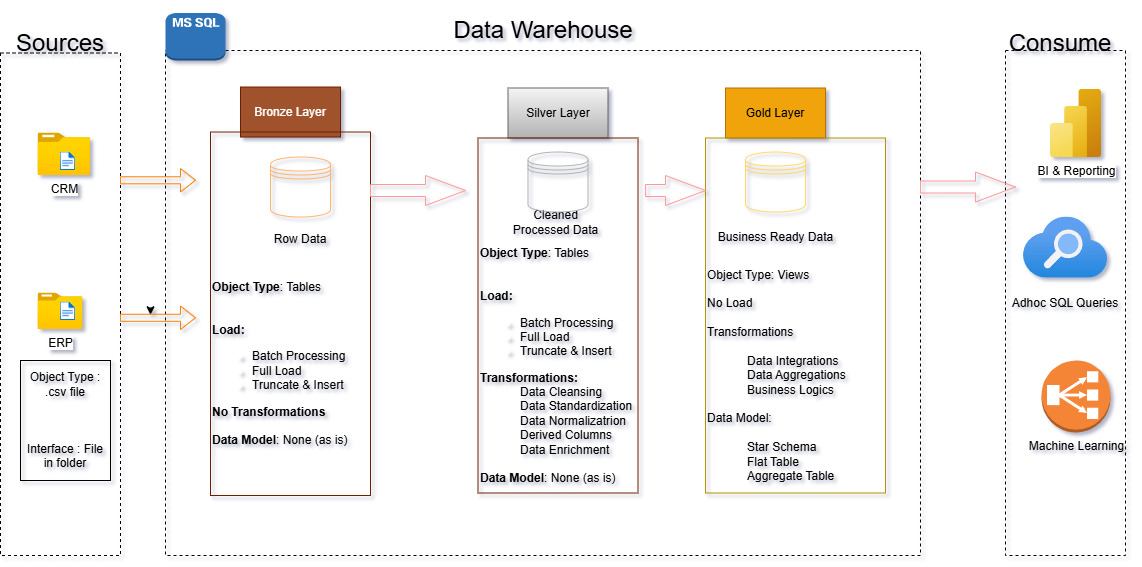

The diagram above was exported from draw.io. Its source (the exported page's mxGraphModel, read from the mxfile embedded in the PNG):
<mxGraphModel dx="1826" dy="841" grid="1" gridSize="15" guides="1" tooltips="1" connect="1" arrows="1" fold="1" page="0" pageScale="1" pageWidth="850" pageHeight="1100" background="#ffffff" math="0" shadow="1">
  <root>
    <mxCell id="0" />
    <mxCell id="1" parent="0" />
    <mxCell id="KCydA8QktUETLcZlyW7b-1" value="" style="rounded=0;whiteSpace=wrap;html=1;fillColor=none;strokeColor=#000000;points=[[0,0,0,0,0],[0,0.25,0,0,0],[0,0.5,0,0,0],[0,0.75,0,0,0],[0,1,0,0,0],[0.25,0,0,0,0],[0.25,1,0,0,0],[0.5,0,0,0,0],[0.5,1,0,0,0],[0.75,0,0,0,0],[0.75,1,0,0,0],[1,0,0,0,0],[1,0.25,0,0,0],[1,0.5,0,0,0],[1,0.75,0,0,0],[1,1,0,0,0]];dashed=1;" parent="1" vertex="1">
      <mxGeometry x="-120" y="52.5" width="120" height="502.5" as="geometry" />
    </mxCell>
    <mxCell id="KCydA8QktUETLcZlyW7b-5" value="&lt;font style=&quot;font-size: 24px; color: rgb(0, 0, 0);&quot;&gt;Sources&lt;/font&gt;" style="rounded=0;whiteSpace=wrap;html=1;fillColor=none;strokeColor=none;" parent="1" vertex="1">
      <mxGeometry x="-120" y="12.5" width="120" height="60" as="geometry" />
    </mxCell>
    <mxCell id="KCydA8QktUETLcZlyW7b-6" value="" style="rounded=0;whiteSpace=wrap;html=1;fillColor=none;strokeColor=#000000;points=[[0,0,0,0,0],[0,0.25,0,0,0],[0,0.5,0,0,0],[0,0.75,0,0,0],[0,1,0,0,0],[0.25,0,0,0,0],[0.25,1,0,0,0],[0.5,0,0,0,0],[0.5,1,0,0,0],[0.75,0,0,0,0],[0.75,1,0,0,0],[1,0,0,0,0],[1,0.25,0,0,0],[1,0.5,0,0,0],[1,0.75,0,0,0],[1,1,0,0,0]];dashed=1;" parent="1" vertex="1">
      <mxGeometry x="45" y="50" width="755" height="505" as="geometry" />
    </mxCell>
    <mxCell id="KCydA8QktUETLcZlyW7b-7" value="&lt;span style=&quot;font-size: 24px;&quot;&gt;&lt;font style=&quot;color: rgb(0, 0, 0);&quot;&gt;Data Warehouse&lt;/font&gt;&lt;/span&gt;" style="rounded=0;whiteSpace=wrap;html=1;fillColor=none;strokeColor=none;" parent="1" vertex="1">
      <mxGeometry x="312.5" width="220" height="60" as="geometry" />
    </mxCell>
    <mxCell id="KCydA8QktUETLcZlyW7b-9" value="&lt;font style=&quot;color: rgb(0, 0, 0);&quot;&gt;Adhoc SQL Queries&lt;/font&gt;" style="rounded=0;whiteSpace=wrap;html=1;fillColor=none;strokeColor=#000000;points=[[0,0,0,0,0],[0,0.25,0,0,0],[0,0.5,0,0,0],[0,0.75,0,0,0],[0,1,0,0,0],[0.25,0,0,0,0],[0.25,1,0,0,0],[0.5,0,0,0,0],[0.5,1,0,0,0],[0.75,0,0,0,0],[0.75,1,0,0,0],[1,0,0,0,0],[1,0.25,0,0,0],[1,0.5,0,0,0],[1,0.75,0,0,0],[1,1,0,0,0]];dashed=1;" parent="1" vertex="1">
      <mxGeometry x="885" y="50" width="120" height="505" as="geometry" />
    </mxCell>
    <mxCell id="KCydA8QktUETLcZlyW7b-10" value="&lt;font style=&quot;font-size: 24px; color: rgb(0, 0, 0);&quot;&gt;Consume&lt;/font&gt;" style="rounded=0;whiteSpace=wrap;html=1;fillColor=none;strokeColor=none;" parent="1" vertex="1">
      <mxGeometry x="870" y="12.5" width="140" height="60" as="geometry" />
    </mxCell>
    <mxCell id="KCydA8QktUETLcZlyW7b-11" value="Bronze Layer" style="rounded=0;whiteSpace=wrap;html=1;fillColor=#a0522d;fontColor=#ffffff;strokeColor=#6D1F00;" parent="1" vertex="1">
      <mxGeometry x="120" y="86.52" width="100" height="50" as="geometry" />
    </mxCell>
    <mxCell id="KCydA8QktUETLcZlyW7b-12" value="&lt;div&gt;&lt;font style=&quot;color: rgb(0, 0, 0);&quot;&gt;&lt;b&gt;&lt;br&gt;&lt;/b&gt;&lt;/font&gt;&lt;/div&gt;&lt;font style=&quot;color: rgb(0, 0, 0);&quot;&gt;&lt;div&gt;&lt;font style=&quot;color: rgb(0, 0, 0);&quot;&gt;&lt;b&gt;&lt;br&gt;&lt;/b&gt;&lt;/font&gt;&lt;/div&gt;&lt;b&gt;&lt;div&gt;&lt;font style=&quot;color: rgb(0, 0, 0);&quot;&gt;&lt;b&gt;&lt;br&gt;&lt;/b&gt;&lt;/font&gt;&lt;/div&gt;&lt;div&gt;&lt;font style=&quot;color: rgb(0, 0, 0);&quot;&gt;&lt;b&gt;&lt;br&gt;&lt;/b&gt;&lt;/font&gt;&lt;/div&gt;&lt;div&gt;&lt;font style=&quot;color: rgb(0, 0, 0);&quot;&gt;&lt;b&gt;&lt;br&gt;&lt;/b&gt;&lt;/font&gt;&lt;/div&gt;&lt;div&gt;&lt;font style=&quot;color: rgb(0, 0, 0);&quot;&gt;&lt;b&gt;&lt;br&gt;&lt;/b&gt;&lt;/font&gt;&lt;/div&gt;&lt;div&gt;&lt;font style=&quot;color: rgb(0, 0, 0);&quot;&gt;&lt;b&gt;&lt;br&gt;&lt;/b&gt;&lt;/font&gt;&lt;/div&gt;Object Type&lt;/b&gt;: Tables&lt;/font&gt;&lt;div&gt;&lt;font color=&quot;#000000&quot;&gt;&lt;br&gt;&lt;/font&gt;&lt;/div&gt;&lt;div&gt;&lt;font color=&quot;#000000&quot;&gt;&lt;br&gt;&lt;/font&gt;&lt;div&gt;&lt;font style=&quot;color: rgb(0, 0, 0);&quot;&gt;&lt;b&gt;Load:&amp;nbsp;&lt;/b&gt;&lt;/font&gt;&lt;/div&gt;&lt;div&gt;&lt;ul&gt;&lt;li&gt;&lt;font style=&quot;color: rgb(0, 0, 0);&quot;&gt;Batch Processing&lt;/font&gt;&lt;/li&gt;&lt;li&gt;&lt;font style=&quot;color: rgb(0, 0, 0);&quot;&gt;Full Load&lt;/font&gt;&lt;/li&gt;&lt;li&gt;&lt;font style=&quot;color: rgb(0, 0, 0);&quot;&gt;Truncate &amp;amp; Insert&lt;/font&gt;&lt;/li&gt;&lt;/ul&gt;&lt;div&gt;&lt;font color=&quot;#000000&quot;&gt;&lt;b&gt;No Transformations&lt;/b&gt;&lt;/font&gt;&lt;/div&gt;&lt;/div&gt;&lt;/div&gt;&lt;div&gt;&lt;font color=&quot;#000000&quot;&gt;&lt;b&gt;&lt;br&gt;&lt;/b&gt;&lt;/font&gt;&lt;/div&gt;&lt;div&gt;&lt;font color=&quot;#000000&quot;&gt;&lt;b&gt;Data Model&lt;/b&gt;: None (as is)&lt;/font&gt;&lt;/div&gt;" style="rounded=0;whiteSpace=wrap;html=1;fillColor=none;fontColor=#ffffff;strokeColor=light-dark(#6D1F00, #c74e1f);align=left;" parent="1" vertex="1">
      <mxGeometry x="90" y="131.52" width="160" height="363.48" as="geometry" />
    </mxCell>
    <mxCell id="KCydA8QktUETLcZlyW7b-13" value="&lt;font style=&quot;color: rgb(0, 0, 0);&quot;&gt;Silver Layer&lt;/font&gt;" style="rounded=0;whiteSpace=wrap;html=1;fillColor=#f5f5f5;gradientColor=#b3b3b3;strokeColor=#666666;" parent="1" vertex="1">
      <mxGeometry x="387.5" y="87.5" width="100" height="50" as="geometry" />
    </mxCell>
    <mxCell id="KCydA8QktUETLcZlyW7b-15" value="&lt;font style=&quot;color: rgb(0, 0, 0);&quot;&gt;Gold Layer&lt;/font&gt;" style="rounded=0;whiteSpace=wrap;html=1;fillColor=#f0a30a;strokeColor=#BD7000;fontColor=#000000;" parent="1" vertex="1">
      <mxGeometry x="605" y="87.5" width="100" height="50" as="geometry" />
    </mxCell>
    <mxCell id="KCydA8QktUETLcZlyW7b-16" value="" style="rounded=0;whiteSpace=wrap;html=1;fillColor=none;strokeColor=#B09500;fontColor=#000000;" parent="1" vertex="1">
      <mxGeometry x="585" y="137.5" width="180" height="355" as="geometry" />
    </mxCell>
    <mxCell id="KCydA8QktUETLcZlyW7b-17" value="CRM" style="image;aspect=fixed;html=1;points=[];align=center;fontSize=12;image=img/lib/azure2/general/Folder_Blank.svg;" parent="1" vertex="1">
      <mxGeometry x="-82.5" y="132.5" width="52.5" height="42.6" as="geometry" />
    </mxCell>
    <mxCell id="KCydA8QktUETLcZlyW7b-19" value="ERP" style="image;aspect=fixed;html=1;points=[];align=center;fontSize=12;image=img/lib/azure2/general/Folder_Blank.svg;" parent="1" vertex="1">
      <mxGeometry x="-82.5" y="292.5" width="45" height="36.52" as="geometry" />
    </mxCell>
    <mxCell id="KCydA8QktUETLcZlyW7b-21" value="" style="image;aspect=fixed;html=1;points=[];align=center;fontSize=12;image=img/lib/azure2/general/File.svg;" parent="1" vertex="1">
      <mxGeometry x="-60" y="151.52" width="15" height="18.48" as="geometry" />
    </mxCell>
    <mxCell id="KCydA8QktUETLcZlyW7b-22" value="" style="image;aspect=fixed;html=1;points=[];align=center;fontSize=12;image=img/lib/azure2/general/File.svg;" parent="1" vertex="1">
      <mxGeometry x="-60" y="301.52" width="15" height="18.48" as="geometry" />
    </mxCell>
    <mxCell id="KCydA8QktUETLcZlyW7b-24" value="&lt;font style=&quot;color: rgb(0, 0, 0);&quot;&gt;&lt;font style=&quot;color: rgb(0, 0, 0);&quot;&gt;Object &lt;/font&gt;Type : .csv file&lt;/font&gt;&lt;div&gt;&lt;font color=&quot;#000000&quot;&gt;&lt;br&gt;&lt;/font&gt;&lt;/div&gt;&lt;div&gt;&lt;font color=&quot;#000000&quot;&gt;&lt;br&gt;&lt;/font&gt;&lt;div&gt;&lt;font style=&quot;color: rgb(0, 0, 0);&quot;&gt;&lt;br&gt;&lt;/font&gt;&lt;/div&gt;&lt;div&gt;&lt;font style=&quot;color: rgb(0, 0, 0);&quot;&gt;Interface : File in folder&lt;/font&gt;&lt;/div&gt;&lt;/div&gt;" style="rounded=0;whiteSpace=wrap;html=1;fillColor=none;" parent="1" vertex="1">
      <mxGeometry x="-100" y="360" width="90" height="120" as="geometry" />
    </mxCell>
    <mxCell id="KCydA8QktUETLcZlyW7b-29" value="" style="shape=datastore;whiteSpace=wrap;html=1;strokeColor=#FFB570;fillColor=none;" parent="1" vertex="1">
      <mxGeometry x="150" y="156.52" width="60" height="60" as="geometry" />
    </mxCell>
    <mxCell id="KCydA8QktUETLcZlyW7b-31" value="" style="shape=datastore;whiteSpace=wrap;html=1;strokeColor=#FFD966;fillColor=none;" parent="1" vertex="1">
      <mxGeometry x="625" y="151.52" width="60" height="60" as="geometry" />
    </mxCell>
    <mxCell id="KCydA8QktUETLcZlyW7b-33" value="" style="html=1;shadow=0;dashed=0;align=center;verticalAlign=middle;shape=mxgraph.arrows2.arrow;dy=0.6;dx=40;notch=0;strokeColor=#FF9999;fillColor=none;" parent="1" vertex="1">
      <mxGeometry x="250" y="175" width="95" height="30" as="geometry" />
    </mxCell>
    <mxCell id="KCydA8QktUETLcZlyW7b-34" value="" style="html=1;shadow=0;dashed=0;align=center;verticalAlign=middle;shape=mxgraph.arrows2.arrow;dy=0.6;dx=40;notch=0;strokeColor=#FF9999;fillColor=none;" parent="1" vertex="1">
      <mxGeometry x="525" y="175" width="60" height="30" as="geometry" />
    </mxCell>
    <mxCell id="KCydA8QktUETLcZlyW7b-37" value="&lt;font style=&quot;color: rgb(0, 0, 0);&quot;&gt;Business Ready Data&lt;/font&gt;" style="text;html=1;whiteSpace=wrap;strokeColor=none;fillColor=none;align=center;verticalAlign=middle;rounded=0;" parent="1" vertex="1">
      <mxGeometry x="587.5" y="211.52" width="135" height="50" as="geometry" />
    </mxCell>
    <mxCell id="KCydA8QktUETLcZlyW7b-38" value="&lt;font style=&quot;color: rgb(0, 0, 0);&quot;&gt;Row Data&lt;/font&gt;" style="text;html=1;whiteSpace=wrap;strokeColor=none;fillColor=none;align=center;verticalAlign=middle;rounded=0;" parent="1" vertex="1">
      <mxGeometry x="150" y="226.51999999999998" width="60" height="25" as="geometry" />
    </mxCell>
    <mxCell id="KCydA8QktUETLcZlyW7b-39" value="&lt;font style=&quot;color: rgb(0, 0, 0);&quot;&gt;Cleaned Processed Data&lt;/font&gt;" style="text;html=1;whiteSpace=wrap;strokeColor=none;fillColor=none;align=center;verticalAlign=middle;rounded=0;" parent="1" vertex="1">
      <mxGeometry x="382.5" y="191.51999999999998" width="105" height="60" as="geometry" />
    </mxCell>
    <mxCell id="WXXQrPdRNRNAkaxoYdRe-6" value="&lt;div&gt;&lt;font style=&quot;color: rgb(0, 0, 0);&quot;&gt;&lt;b&gt;&lt;br&gt;&lt;/b&gt;&lt;/font&gt;&lt;/div&gt;&lt;font style=&quot;color: rgb(0, 0, 0);&quot;&gt;&lt;div&gt;&lt;font style=&quot;color: rgb(0, 0, 0);&quot;&gt;&lt;b&gt;&lt;br&gt;&lt;/b&gt;&lt;/font&gt;&lt;/div&gt;&lt;b&gt;&lt;div&gt;&lt;font style=&quot;color: rgb(0, 0, 0);&quot;&gt;&lt;b&gt;&lt;br&gt;&lt;/b&gt;&lt;/font&gt;&lt;/div&gt;&lt;div&gt;&lt;font style=&quot;color: rgb(0, 0, 0);&quot;&gt;&lt;b&gt;&lt;br&gt;&lt;/b&gt;&lt;/font&gt;&lt;/div&gt;&lt;div&gt;&lt;font style=&quot;color: rgb(0, 0, 0);&quot;&gt;&lt;b&gt;&lt;br&gt;&lt;/b&gt;&lt;/font&gt;&lt;/div&gt;&lt;div&gt;&lt;font style=&quot;color: rgb(0, 0, 0);&quot;&gt;&lt;b&gt;&lt;br&gt;&lt;/b&gt;&lt;/font&gt;&lt;/div&gt;&lt;div&gt;&lt;font style=&quot;color: rgb(0, 0, 0);&quot;&gt;&lt;b&gt;&lt;br&gt;&lt;/b&gt;&lt;/font&gt;&lt;/div&gt;Object Type&lt;/b&gt;: Tables&lt;/font&gt;&lt;div&gt;&lt;font color=&quot;#000000&quot;&gt;&lt;br&gt;&lt;/font&gt;&lt;/div&gt;&lt;div&gt;&lt;font color=&quot;#000000&quot;&gt;&lt;br&gt;&lt;/font&gt;&lt;div&gt;&lt;font style=&quot;color: rgb(0, 0, 0);&quot;&gt;&lt;b&gt;Load:&amp;nbsp;&lt;/b&gt;&lt;/font&gt;&lt;/div&gt;&lt;div&gt;&lt;ul&gt;&lt;li&gt;&lt;font style=&quot;color: rgb(0, 0, 0);&quot;&gt;Batch Processing&lt;/font&gt;&lt;/li&gt;&lt;li&gt;&lt;font style=&quot;color: rgb(0, 0, 0);&quot;&gt;Full Load&lt;/font&gt;&lt;/li&gt;&lt;li&gt;&lt;font style=&quot;color: rgb(0, 0, 0);&quot;&gt;Truncate &amp;amp; Insert&lt;/font&gt;&lt;/li&gt;&lt;/ul&gt;&lt;div&gt;&lt;font color=&quot;#000000&quot;&gt;&lt;b&gt;Transformations:&lt;/b&gt;&lt;/font&gt;&lt;/div&gt;&lt;/div&gt;&lt;/div&gt;&lt;blockquote style=&quot;margin: 0 0 0 40px; border: none; padding: 0px;&quot;&gt;&lt;div&gt;&lt;font color=&quot;#000000&quot;&gt;Data Cleansing&lt;/font&gt;&lt;/div&gt;&lt;div&gt;&lt;font color=&quot;#000000&quot;&gt;Data Standardization&lt;/font&gt;&lt;/div&gt;&lt;div&gt;&lt;font color=&quot;#000000&quot;&gt;Data Normalizatrion&lt;/font&gt;&lt;/div&gt;&lt;div&gt;&lt;font color=&quot;#000000&quot;&gt;Derived Columns&lt;/font&gt;&lt;/div&gt;&lt;div&gt;&lt;font color=&quot;#000000&quot;&gt;Data Enrichment&lt;/font&gt;&lt;/div&gt;&lt;/blockquote&gt;&lt;div&gt;&lt;font color=&quot;#000000&quot;&gt;&lt;b&gt;&lt;br&gt;&lt;/b&gt;&lt;/font&gt;&lt;/div&gt;&lt;div&gt;&lt;font color=&quot;#000000&quot;&gt;&lt;b&gt;Data Model&lt;/b&gt;: None (as is)&lt;/font&gt;&lt;/div&gt;" style="rounded=0;whiteSpace=wrap;html=1;fillColor=none;fontColor=#ffffff;strokeColor=light-dark(#6D1F00,#D4E1F5);align=left;" vertex="1" parent="1">
      <mxGeometry x="357.5" y="137.5" width="160" height="355" as="geometry" />
    </mxCell>
    <mxCell id="KCydA8QktUETLcZlyW7b-30" value="" style="shape=datastore;whiteSpace=wrap;html=1;strokeColor=#B3B3B3;fillColor=none;" parent="1" vertex="1">
      <mxGeometry x="407.5" y="151.52" width="60" height="60" as="geometry" />
    </mxCell>
    <mxCell id="WXXQrPdRNRNAkaxoYdRe-7" value="&lt;font style=&quot;color: rgb(0, 0, 0);&quot;&gt;Object Type: Views&lt;/font&gt;&lt;div&gt;&lt;font color=&quot;#000000&quot;&gt;&lt;br&gt;&lt;/font&gt;&lt;div&gt;&lt;font style=&quot;color: rgb(0, 0, 0);&quot;&gt;No Load&lt;/font&gt;&lt;/div&gt;&lt;div&gt;&lt;font style=&quot;color: rgb(0, 0, 0);&quot;&gt;&lt;br&gt;&lt;/font&gt;&lt;/div&gt;&lt;div&gt;&lt;font style=&quot;color: rgb(0, 0, 0);&quot;&gt;Transformations&lt;/font&gt;&lt;/div&gt;&lt;div&gt;&lt;font style=&quot;color: rgb(0, 0, 0);&quot;&gt;&lt;br&gt;&lt;/font&gt;&lt;/div&gt;&lt;/div&gt;&lt;blockquote style=&quot;margin: 0 0 0 40px; border: none; padding: 0px;&quot;&gt;&lt;div&gt;&lt;div&gt;&lt;font style=&quot;color: rgb(0, 0, 0);&quot;&gt;Data Integrations&lt;/font&gt;&lt;/div&gt;&lt;/div&gt;&lt;div&gt;&lt;div&gt;&lt;font style=&quot;color: rgb(0, 0, 0);&quot;&gt;Data Aggregations&lt;/font&gt;&lt;/div&gt;&lt;/div&gt;&lt;div&gt;&lt;div&gt;&lt;font style=&quot;color: rgb(0, 0, 0);&quot;&gt;Business Logics&lt;/font&gt;&lt;/div&gt;&lt;/div&gt;&lt;/blockquote&gt;&lt;div&gt;&lt;div&gt;&lt;font style=&quot;color: rgb(0, 0, 0);&quot;&gt;&lt;br&gt;&lt;/font&gt;&lt;/div&gt;&lt;div&gt;&lt;font style=&quot;color: rgb(0, 0, 0);&quot;&gt;Data Model:&lt;/font&gt;&lt;/div&gt;&lt;div&gt;&lt;font style=&quot;color: rgb(0, 0, 0);&quot;&gt;&lt;br&gt;&lt;/font&gt;&lt;/div&gt;&lt;/div&gt;&lt;blockquote style=&quot;margin: 0 0 0 40px; border: none; padding: 0px;&quot;&gt;&lt;div&gt;&lt;div&gt;&lt;font color=&quot;#000000&quot;&gt;Star Schema&lt;/font&gt;&lt;/div&gt;&lt;/div&gt;&lt;div&gt;&lt;div&gt;&lt;font color=&quot;#000000&quot;&gt;Flat Table&lt;/font&gt;&lt;/div&gt;&lt;/div&gt;&lt;div&gt;&lt;div&gt;&lt;font color=&quot;#000000&quot;&gt;Aggregate Table&lt;/font&gt;&lt;/div&gt;&lt;/div&gt;&lt;/blockquote&gt;" style="text;html=1;whiteSpace=wrap;strokeColor=none;fillColor=none;align=left;verticalAlign=middle;rounded=0;" vertex="1" parent="1">
      <mxGeometry x="585" y="255" width="165" height="240" as="geometry" />
    </mxCell>
    <mxCell id="WXXQrPdRNRNAkaxoYdRe-9" value="" style="html=1;shadow=0;dashed=0;align=center;verticalAlign=middle;shape=mxgraph.arrows2.arrow;dy=0.6;dx=40;notch=0;strokeColor=#FF9999;fillColor=none;" vertex="1" parent="1">
      <mxGeometry x="800" y="171.52" width="95" height="30" as="geometry" />
    </mxCell>
    <mxCell id="WXXQrPdRNRNAkaxoYdRe-30" value="BI &amp;amp; Reporting" style="image;aspect=fixed;html=1;points=[];align=center;fontSize=12;image=img/lib/azure2/analytics/Power_BI_Embedded.svg;" vertex="1" parent="1">
      <mxGeometry x="930" y="89" width="51" height="68" as="geometry" />
    </mxCell>
    <mxCell id="WXXQrPdRNRNAkaxoYdRe-31" value="" style="image;aspect=fixed;html=1;points=[];align=center;fontSize=12;image=img/lib/azure2/app_services/Search_Services.svg;" vertex="1" parent="1">
      <mxGeometry x="902.7" y="216.51999999999998" width="84.61" height="61.12" as="geometry" />
    </mxCell>
    <mxCell id="WXXQrPdRNRNAkaxoYdRe-34" value="&lt;font style=&quot;color: rgb(0, 0, 0);&quot;&gt;Machine Learning&lt;/font&gt;" style="outlineConnect=0;dashed=0;verticalLabelPosition=bottom;verticalAlign=top;align=center;html=1;shape=mxgraph.aws3.classic_load_balancer;fillColor=#F58536;gradientColor=none;" vertex="1" parent="1">
      <mxGeometry x="921" y="360" width="69" height="72" as="geometry" />
    </mxCell>
    <mxCell id="WXXQrPdRNRNAkaxoYdRe-35" value="" style="outlineConnect=0;dashed=0;verticalLabelPosition=bottom;verticalAlign=top;align=center;html=1;shape=mxgraph.aws3.ms_sql_instance_2;fillColor=#2E73B8;gradientColor=none;" vertex="1" parent="1">
      <mxGeometry x="45" y="12.5" width="60" height="47.5" as="geometry" />
    </mxCell>
    <mxCell id="WXXQrPdRNRNAkaxoYdRe-47" style="edgeStyle=orthogonalEdgeStyle;rounded=0;orthogonalLoop=1;jettySize=auto;html=1;exitX=0;exitY=0;exitDx=30;exitDy=8.218;exitPerimeter=0;entryX=0;entryY=0;entryDx=30;entryDy=15.262;entryPerimeter=0;" edge="1" parent="1">
      <mxGeometry relative="1" as="geometry">
        <mxPoint x="30" y="307.23800000000006" as="sourcePoint" />
        <mxPoint x="30" y="314.2819999999999" as="targetPoint" />
      </mxGeometry>
    </mxCell>
    <mxCell id="WXXQrPdRNRNAkaxoYdRe-48" value="" style="shape=singleArrow;whiteSpace=wrap;html=1;fillColor=none;strokeColor=#FF8000;" vertex="1" parent="1">
      <mxGeometry y="168.04" width="75" height="23.48" as="geometry" />
    </mxCell>
    <mxCell id="WXXQrPdRNRNAkaxoYdRe-49" value="" style="shape=singleArrow;whiteSpace=wrap;html=1;fillColor=none;strokeColor=#FF8000;" vertex="1" parent="1">
      <mxGeometry y="305.53999999999996" width="75" height="23.48" as="geometry" />
    </mxCell>
  </root>
</mxGraphModel>